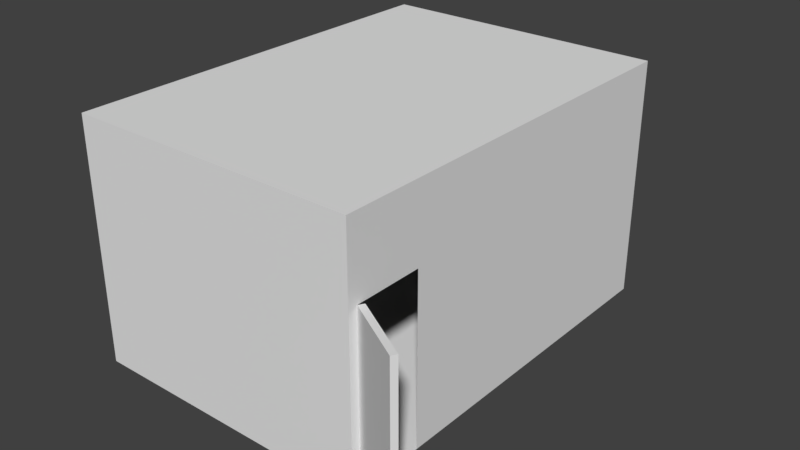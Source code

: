# Source: room.blend  (saved by Blender 2.78.0; exported with 4.5.12 LTS)
import bpy
from mathutils import Matrix  # noqa: F401  (used for matrix-valued properties, if any)

bpy.ops.wm.read_factory_settings(use_empty=True)
scene = bpy.context.scene
scene.name = 'Scene'

# ---- collections
col_collection_1 = bpy.data.collections.new('Collection 1'); scene.collection.children.link(col_collection_1)

# ---- world
world_world = bpy.data.worlds.new('World'); scene.world = world_world
world_world.color = (0.05088, 0.05088, 0.05088)
world_world.use_sun_shadow = False
world_world.sun_shadow_jitter_overblur = 0.0
world_world.cycles.sampling_method = 'MANUAL'

# ---- meshes
me_cube_001 = bpy.data.meshes.new('Cube.001')
me_cube_001.from_pydata([(1.397, -1.061, -0.3264), (1.388, -1.084, -0.3268), (1.413, -1.064, -0.3348), (1.404, -1.087, -0.3351), (1.419, -1.065, -0.3572), (1.41, -1.088, -0.3575), (1.409, -1.063, -0.3767), (1.401, -1.086, -0.3771), (1.392, -1.06, -0.3787), (1.384, -1.083, -0.3791), (1.38, -1.057, -0.3616), (1.371, -1.08, -0.362), (1.382, -1.058, -0.3383), (1.374, -1.081, -0.3387), (0.9992, -0.9547, -0.9926), (0.9992, -0.9547, 0.3874), (1.02, -0.9292, -0.9926), (1.02, -0.9292, 0.3874), (1.403, -1.119, -0.9926), (1.403, -1.119, 0.3874), (1.424, -1.094, -0.9926), (1.424, -1.094, 0.3874), (-1.0, -1.0, -1.0), (-1.0, -1.0, 1.0), (-1.0, 1.0, -1.0), (-1.0, 1.0, 1.0), (1.0, -1.0, -1.0), (1.0, -1.0, 1.0), (1.0, 1.0, -1.0), (1.0, 1.0, 1.0), (1.0, -0.9543, 1.0), (1.0, -0.9519, -1.0), (1.0, -0.6248, 1.0), (1.0, -0.6248, -1.0), (1.0, 1.0, 0.392), (1.0, -1.0, 0.3879), (1.0, -0.9536, 0.388), (1.0, -0.6248, 0.3887)], [], [(0, 1, 3, 2), (2, 3, 5, 4), (4, 5, 7, 6), (6, 7, 9, 8), (8, 9, 11, 10), (3, 1, 13, 11, 9, 7, 5), (10, 11, 13, 12), (12, 13, 1, 0), (0, 2, 4, 6, 8, 10, 12), (14, 15, 17, 16), (16, 17, 21, 20), (20, 21, 19, 18), (18, 19, 15, 14), (16, 20, 18, 14), (21, 17, 15, 19), (22, 24, 25, 23), (24, 28, 34, 29, 25), (28, 33, 37, 34), (26, 22, 23, 27, 35), (24, 22, 26, 31, 33, 28), (29, 32, 30, 27, 23, 25), (31, 26, 35, 36), (37, 32, 29, 34), (35, 27, 30, 36), (36, 30, 32, 37)])
me_cube_001.use_remesh_preserve_volume = False
me_cube_001.use_remesh_preserve_attributes = False
me_cube_001.use_mirror_vertex_groups = False
me_cube_001.update()

# ---- objects
ob_cube = bpy.data.objects.new('Cube', me_cube_001)

# ---- transforms, parenting, visibility, modifiers, constraints
ob_cube.location = (0.6466, 0.04186, 4.957)
ob_cube.scale = (6.0, 8.5, 5.0)
ob_cube.lineart.crease_threshold = 0.0

# ---- collection membership
col_collection_1.objects.link(ob_cube)

# ---- scene / render settings (as saved in the file)
scene.frame_start = 1; scene.frame_end = 250; scene.frame_set(1)
scene.render.engine = 'CYCLES'
scene.render.resolution_percentage = 50
scene.render.dither_intensity = 0.0
scene.cycles.use_denoising = False
scene.cycles.samples = 128
scene.cycles.sampling_pattern = 'TABULATED_SOBOL'
scene.cycles.light_sampling_threshold = 0.0
scene.cycles.use_adaptive_sampling = False
scene.cycles.use_light_tree = False
scene.cycles.blur_glossy = 0.0
scene.cycles.sample_clamp_indirect = 0.0
scene.view_settings.view_transform = 'Standard'
scene.unit_settings.scale_length = 0.3048
bpy.context.view_layer.update()

# ---- added for rendering (the .blend has no active camera and no usable light): camera, sun
cam_auto = bpy.data.cameras.new('AutoCamera')
cam_auto.lens = 50.0
cam_auto.sensor_width = 36.0
cam_auto.clip_end = 1000.0
ob_auto_camera = bpy.data.objects.new('AutoCamera', cam_auto)
scene.collection.objects.link(ob_auto_camera)
ob_auto_camera.location = (25.2543, -28.4683, 23.6255)
ob_auto_camera.rotation_euler = (1.09748, -7.21219e-08, 0.694738)
scene.camera = ob_auto_camera
light_auto_sun = bpy.data.lights.new('AutoSun', 'SUN')
light_auto_sun.energy = 3.0
light_auto_sun.angle = 0.0523599
ob_auto_sun = bpy.data.objects.new('AutoSun', light_auto_sun)
scene.collection.objects.link(ob_auto_sun)
ob_auto_sun.rotation_euler = (0.872665, 0.174533, 0.523599)
bpy.context.view_layer.update()
